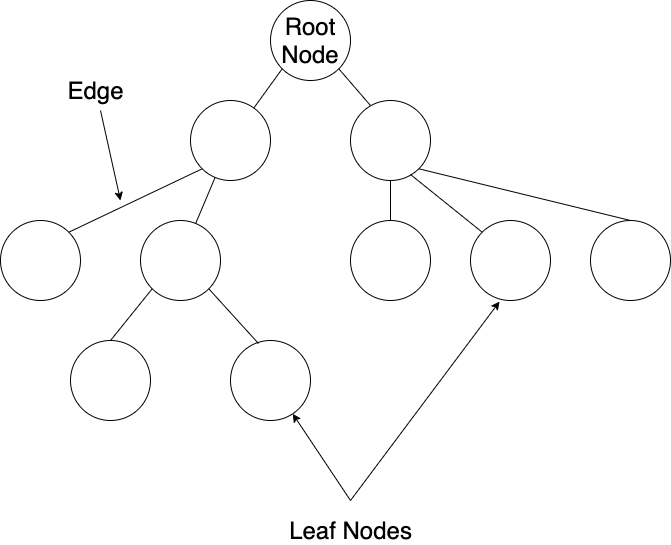

The diagram above was exported from draw.io. Its source (the exported page's mxGraphModel, read from the mxfile embedded in the PNG):
<mxGraphModel dx="1088" dy="1006" grid="1" gridSize="10" guides="1" tooltips="1" connect="1" arrows="1" fold="1" page="1" pageScale="1" pageWidth="850" pageHeight="1100" math="0" shadow="0">
  <root>
    <mxCell id="0" />
    <mxCell id="1" parent="0" />
    <mxCell id="RANRQA1kwxrdib-7EdNd-1" value="" style="ellipse;whiteSpace=wrap;html=1;aspect=fixed;" vertex="1" parent="1">
      <mxGeometry x="320" y="20" width="80" height="80" as="geometry" />
    </mxCell>
    <mxCell id="RANRQA1kwxrdib-7EdNd-3" value="" style="ellipse;whiteSpace=wrap;html=1;aspect=fixed;" vertex="1" parent="1">
      <mxGeometry x="400" y="120" width="80" height="80" as="geometry" />
    </mxCell>
    <mxCell id="RANRQA1kwxrdib-7EdNd-5" value="" style="ellipse;whiteSpace=wrap;html=1;aspect=fixed;" vertex="1" parent="1">
      <mxGeometry x="50" y="240" width="80" height="80" as="geometry" />
    </mxCell>
    <mxCell id="RANRQA1kwxrdib-7EdNd-6" value="" style="ellipse;whiteSpace=wrap;html=1;aspect=fixed;" vertex="1" parent="1">
      <mxGeometry x="190" y="240" width="80" height="80" as="geometry" />
    </mxCell>
    <mxCell id="RANRQA1kwxrdib-7EdNd-7" value="" style="ellipse;whiteSpace=wrap;html=1;aspect=fixed;" vertex="1" parent="1">
      <mxGeometry x="280" y="360" width="80" height="80" as="geometry" />
    </mxCell>
    <mxCell id="RANRQA1kwxrdib-7EdNd-8" value="" style="ellipse;whiteSpace=wrap;html=1;aspect=fixed;" vertex="1" parent="1">
      <mxGeometry x="120" y="360" width="80" height="80" as="geometry" />
    </mxCell>
    <mxCell id="RANRQA1kwxrdib-7EdNd-9" value="" style="ellipse;whiteSpace=wrap;html=1;aspect=fixed;" vertex="1" parent="1">
      <mxGeometry x="240" y="120" width="80" height="80" as="geometry" />
    </mxCell>
    <mxCell id="RANRQA1kwxrdib-7EdNd-10" value="" style="ellipse;whiteSpace=wrap;html=1;aspect=fixed;" vertex="1" parent="1">
      <mxGeometry x="400" y="240" width="80" height="80" as="geometry" />
    </mxCell>
    <mxCell id="RANRQA1kwxrdib-7EdNd-11" value="" style="ellipse;whiteSpace=wrap;html=1;aspect=fixed;" vertex="1" parent="1">
      <mxGeometry x="520" y="240" width="80" height="80" as="geometry" />
    </mxCell>
    <mxCell id="RANRQA1kwxrdib-7EdNd-12" value="" style="ellipse;whiteSpace=wrap;html=1;aspect=fixed;" vertex="1" parent="1">
      <mxGeometry x="640" y="240" width="80" height="80" as="geometry" />
    </mxCell>
    <mxCell id="RANRQA1kwxrdib-7EdNd-13" value="" style="endArrow=none;html=1;entryX=1;entryY=1;entryDx=0;entryDy=0;exitX=0.25;exitY=0.063;exitDx=0;exitDy=0;exitPerimeter=0;" edge="1" parent="1" source="RANRQA1kwxrdib-7EdNd-3" target="RANRQA1kwxrdib-7EdNd-1">
      <mxGeometry width="50" height="50" relative="1" as="geometry">
        <mxPoint x="413" y="125" as="sourcePoint" />
        <mxPoint x="450" y="490" as="targetPoint" />
      </mxGeometry>
    </mxCell>
    <mxCell id="RANRQA1kwxrdib-7EdNd-15" value="" style="endArrow=none;html=1;exitX=0.5;exitY=1;exitDx=0;exitDy=0;entryX=0.5;entryY=0;entryDx=0;entryDy=0;" edge="1" parent="1" source="RANRQA1kwxrdib-7EdNd-3" target="RANRQA1kwxrdib-7EdNd-10">
      <mxGeometry width="50" height="50" relative="1" as="geometry">
        <mxPoint x="400" y="540" as="sourcePoint" />
        <mxPoint x="450" y="490" as="targetPoint" />
      </mxGeometry>
    </mxCell>
    <mxCell id="RANRQA1kwxrdib-7EdNd-16" value="" style="endArrow=none;html=1;entryX=0;entryY=1;entryDx=0;entryDy=0;" edge="1" parent="1" source="RANRQA1kwxrdib-7EdNd-9" target="RANRQA1kwxrdib-7EdNd-1">
      <mxGeometry width="50" height="50" relative="1" as="geometry">
        <mxPoint x="400" y="540" as="sourcePoint" />
        <mxPoint x="450" y="490" as="targetPoint" />
      </mxGeometry>
    </mxCell>
    <mxCell id="RANRQA1kwxrdib-7EdNd-17" value="" style="endArrow=none;html=1;" edge="1" parent="1" source="RANRQA1kwxrdib-7EdNd-6" target="RANRQA1kwxrdib-7EdNd-9">
      <mxGeometry width="50" height="50" relative="1" as="geometry">
        <mxPoint x="400" y="540" as="sourcePoint" />
        <mxPoint x="450" y="490" as="targetPoint" />
      </mxGeometry>
    </mxCell>
    <mxCell id="RANRQA1kwxrdib-7EdNd-18" value="" style="endArrow=none;html=1;entryX=1;entryY=1;entryDx=0;entryDy=0;exitX=0.35;exitY=0.038;exitDx=0;exitDy=0;exitPerimeter=0;" edge="1" parent="1" source="RANRQA1kwxrdib-7EdNd-7" target="RANRQA1kwxrdib-7EdNd-6">
      <mxGeometry width="50" height="50" relative="1" as="geometry">
        <mxPoint x="400" y="540" as="sourcePoint" />
        <mxPoint x="450" y="490" as="targetPoint" />
      </mxGeometry>
    </mxCell>
    <mxCell id="RANRQA1kwxrdib-7EdNd-19" value="" style="endArrow=none;html=1;entryX=0;entryY=1;entryDx=0;entryDy=0;exitX=0.5;exitY=0;exitDx=0;exitDy=0;" edge="1" parent="1" source="RANRQA1kwxrdib-7EdNd-8" target="RANRQA1kwxrdib-7EdNd-6">
      <mxGeometry width="50" height="50" relative="1" as="geometry">
        <mxPoint x="400" y="540" as="sourcePoint" />
        <mxPoint x="450" y="490" as="targetPoint" />
      </mxGeometry>
    </mxCell>
    <mxCell id="RANRQA1kwxrdib-7EdNd-20" value="" style="endArrow=none;html=1;entryX=0;entryY=1;entryDx=0;entryDy=0;exitX=1;exitY=0;exitDx=0;exitDy=0;" edge="1" parent="1" source="RANRQA1kwxrdib-7EdNd-5" target="RANRQA1kwxrdib-7EdNd-9">
      <mxGeometry width="50" height="50" relative="1" as="geometry">
        <mxPoint x="400" y="540" as="sourcePoint" />
        <mxPoint x="450" y="490" as="targetPoint" />
      </mxGeometry>
    </mxCell>
    <mxCell id="RANRQA1kwxrdib-7EdNd-21" value="" style="endArrow=none;html=1;exitX=0;exitY=0;exitDx=0;exitDy=0;entryX=0.75;entryY=0.925;entryDx=0;entryDy=0;entryPerimeter=0;" edge="1" parent="1" source="RANRQA1kwxrdib-7EdNd-11" target="RANRQA1kwxrdib-7EdNd-3">
      <mxGeometry width="50" height="50" relative="1" as="geometry">
        <mxPoint x="400" y="540" as="sourcePoint" />
        <mxPoint x="450" y="490" as="targetPoint" />
      </mxGeometry>
    </mxCell>
    <mxCell id="RANRQA1kwxrdib-7EdNd-22" value="" style="endArrow=none;html=1;exitX=0.5;exitY=0;exitDx=0;exitDy=0;entryX=1;entryY=1;entryDx=0;entryDy=0;" edge="1" parent="1" source="RANRQA1kwxrdib-7EdNd-12" target="RANRQA1kwxrdib-7EdNd-3">
      <mxGeometry width="50" height="50" relative="1" as="geometry">
        <mxPoint x="400" y="540" as="sourcePoint" />
        <mxPoint x="470" y="190" as="targetPoint" />
      </mxGeometry>
    </mxCell>
    <mxCell id="RANRQA1kwxrdib-7EdNd-24" value="&lt;font style=&quot;font-size: 24px&quot;&gt;Root Node&lt;/font&gt;" style="text;html=1;strokeColor=none;fillColor=none;align=center;verticalAlign=middle;whiteSpace=wrap;rounded=0;" vertex="1" parent="1">
      <mxGeometry x="310" y="55" width="100" height="10" as="geometry" />
    </mxCell>
    <mxCell id="RANRQA1kwxrdib-7EdNd-25" value="" style="endArrow=classic;html=1;" edge="1" parent="1">
      <mxGeometry width="50" height="50" relative="1" as="geometry">
        <mxPoint x="150" y="130" as="sourcePoint" />
        <mxPoint x="170" y="220" as="targetPoint" />
      </mxGeometry>
    </mxCell>
    <mxCell id="RANRQA1kwxrdib-7EdNd-26" value="&lt;font style=&quot;font-size: 24px&quot;&gt;Edge&lt;/font&gt;" style="text;html=1;align=center;verticalAlign=middle;resizable=0;points=[];autosize=1;" vertex="1" parent="1">
      <mxGeometry x="110" y="100" width="70" height="20" as="geometry" />
    </mxCell>
    <mxCell id="RANRQA1kwxrdib-7EdNd-27" value="" style="endArrow=classic;html=1;" edge="1" parent="1" target="RANRQA1kwxrdib-7EdNd-7">
      <mxGeometry width="50" height="50" relative="1" as="geometry">
        <mxPoint x="400" y="520" as="sourcePoint" />
        <mxPoint x="450" y="470" as="targetPoint" />
      </mxGeometry>
    </mxCell>
    <mxCell id="RANRQA1kwxrdib-7EdNd-28" value="" style="endArrow=classic;html=1;entryX=0.363;entryY=1.013;entryDx=0;entryDy=0;entryPerimeter=0;" edge="1" parent="1" target="RANRQA1kwxrdib-7EdNd-11">
      <mxGeometry width="50" height="50" relative="1" as="geometry">
        <mxPoint x="400" y="520" as="sourcePoint" />
        <mxPoint x="450" y="470" as="targetPoint" />
      </mxGeometry>
    </mxCell>
    <mxCell id="RANRQA1kwxrdib-7EdNd-29" value="&lt;font style=&quot;font-size: 24px&quot;&gt;Leaf Nodes&lt;/font&gt;" style="text;html=1;align=center;verticalAlign=middle;resizable=0;points=[];autosize=1;" vertex="1" parent="1">
      <mxGeometry x="330" y="540" width="140" height="20" as="geometry" />
    </mxCell>
  </root>
</mxGraphModel>